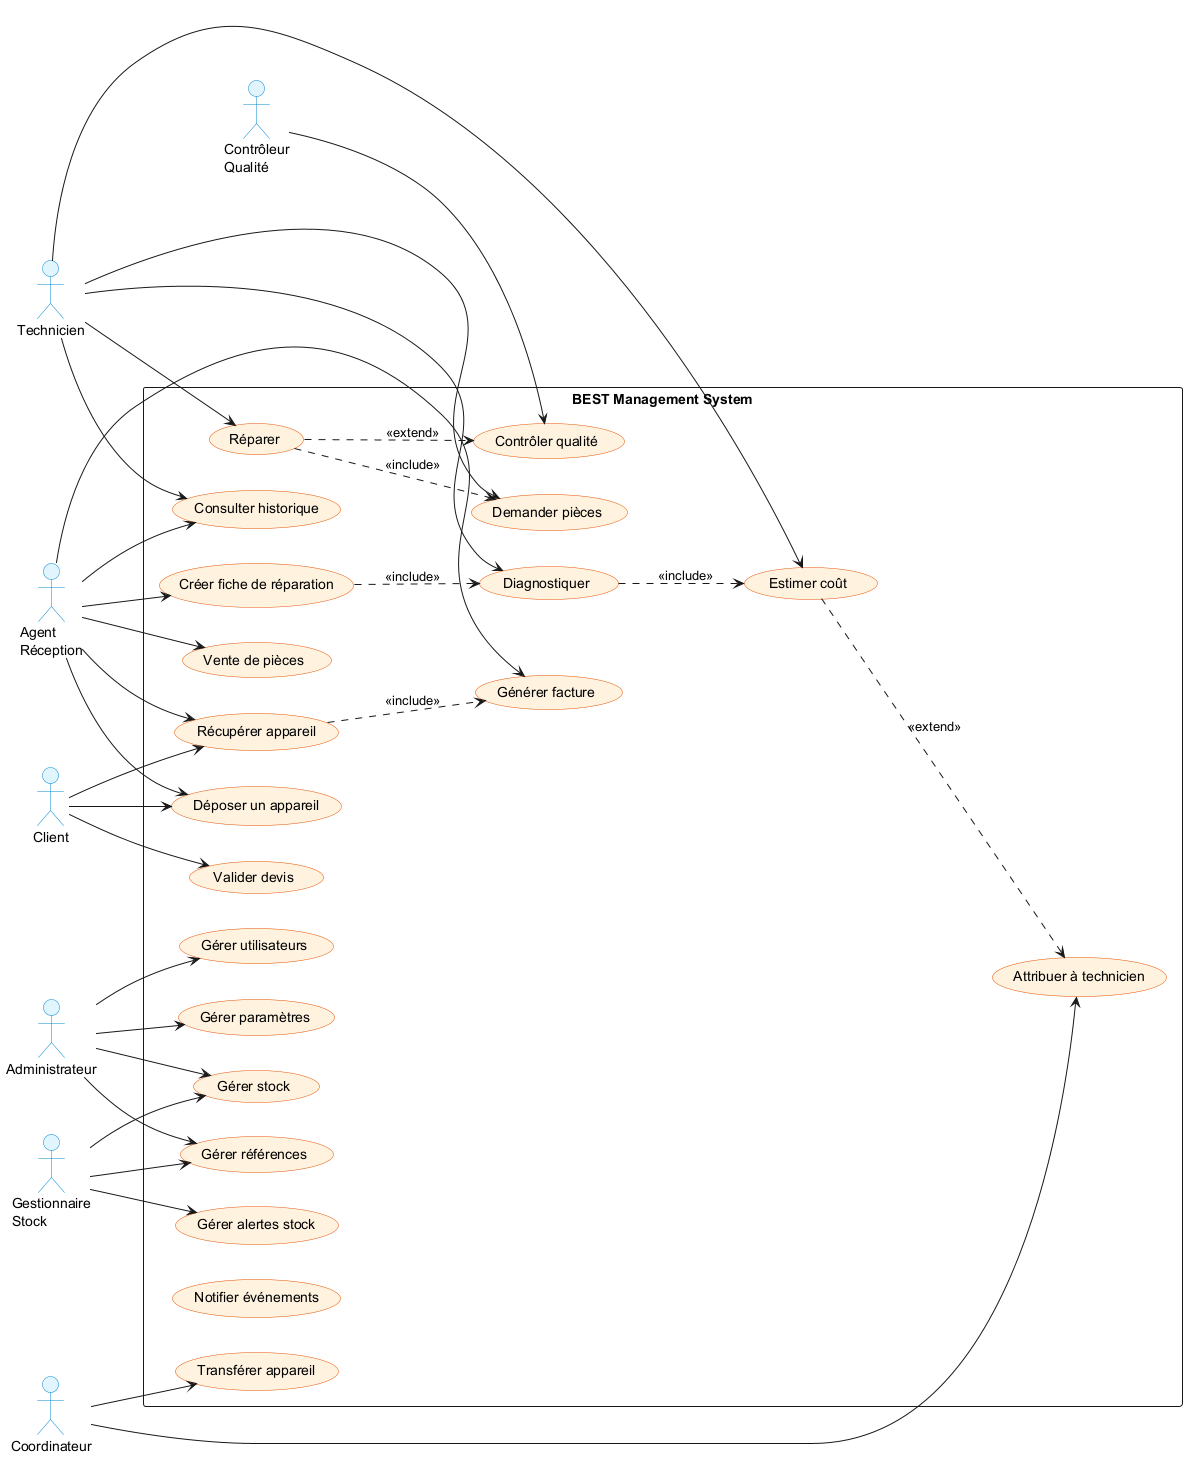

The diagram above was rendered by PlantUML. Its source (embedded in the PNG):
@startuml
left to right direction
skinparam packageStyle rectangle
skinparam actor {
  BackgroundColor #E1F5FE
  BorderColor #0288D1
}
skinparam usecase {
  BackgroundColor #FFF3E0
  BorderColor #E65100
}

actor "Client" as Client
actor "Agent\nRéception" as Reception
actor "Technicien" as Technicien
actor "Coordinateur" as Coord
actor "Contrôleur\nQualité" as CQ
actor "Gestionnaire\nStock" as Stock
actor "Administrateur" as Admin

rectangle "BEST Management System" {
  usecase "Déposer un appareil" as UC1
  usecase "Créer fiche de réparation" as UC2
  usecase "Diagnostiquer" as UC3
  usecase "Estimer coût" as UC4
  usecase "Valider devis" as UC5
  usecase "Attribuer à technicien" as UC6
  usecase "Réparer" as UC7
  usecase "Demander pièces" as UC8
  usecase "Contrôler qualité" as UC9
  usecase "Transférer appareil" as UC10
  usecase "Récupérer appareil" as UC11
  usecase "Générer facture" as UC12
  usecase "Gérer stock" as UC13
  usecase "Gérer références" as UC14
  usecase "Gérer utilisateurs" as UC15
  usecase "Consulter historique" as UC16
  usecase "Vente de pièces" as UC17
  usecase "Gérer paramètres" as UC18
  usecase "Notifier événements" as UC19
  usecase "Gérer alertes stock" as UC20
}

Client --> UC1
Client --> UC5
Client --> UC11
Reception --> UC1
Reception --> UC2
Reception --> UC11
Reception --> UC12
Reception --> UC16
Reception --> UC17
Technicien --> UC3
Technicien --> UC4
Technicien --> UC7
Technicien --> UC8
Technicien --> UC16
Coord --> UC6
Coord --> UC10
CQ --> UC9
Stock --> UC13
Stock --> UC14
Stock --> UC20
Admin --> UC15
Admin --> UC18
Admin --> UC13
Admin --> UC14

UC2 ..> UC3 : <<include>>
UC3 ..> UC4 : <<include>>
UC4 ..> UC6 : <<extend>>
UC7 ..> UC8 : <<include>>
UC7 ..> UC9 : <<extend>>
UC11 ..> UC12 : <<include>>

@enduml